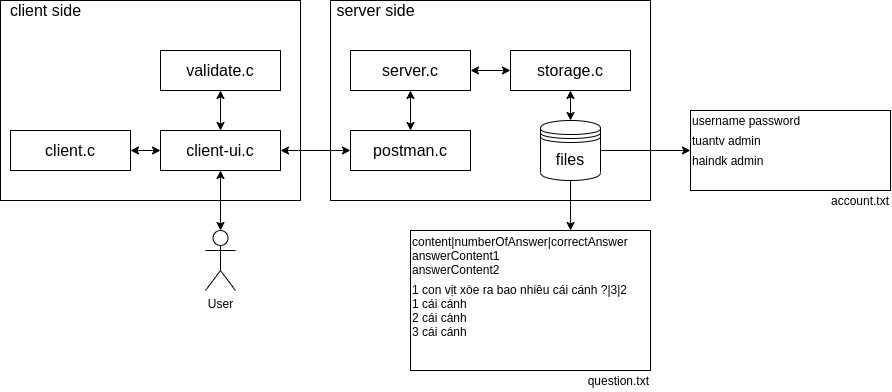

The diagram above was exported from draw.io. Its source (the exported page's mxGraphModel, read from the mxfile embedded in the PNG):
<mxGraphModel dx="1240" dy="659" grid="1" gridSize="10" guides="1" tooltips="1" connect="1" arrows="1" fold="1" page="1" pageScale="1" pageWidth="827" pageHeight="1169" math="0" shadow="0">
  <root>
    <mxCell id="0" />
    <mxCell id="1" parent="0" />
    <mxCell id="kIiGFN0tcO_a325fXSOW-1" value="" style="rounded=0;whiteSpace=wrap;html=1;align=left;" vertex="1" parent="1">
      <mxGeometry x="80" y="40" width="300" height="200" as="geometry" />
    </mxCell>
    <mxCell id="kIiGFN0tcO_a325fXSOW-2" value="" style="rounded=0;whiteSpace=wrap;html=1;" vertex="1" parent="1">
      <mxGeometry x="410" y="40" width="320" height="200" as="geometry" />
    </mxCell>
    <mxCell id="kIiGFN0tcO_a325fXSOW-41" style="edgeStyle=orthogonalEdgeStyle;rounded=0;orthogonalLoop=1;jettySize=auto;html=1;exitX=1;exitY=0.5;exitDx=0;exitDy=0;entryX=0;entryY=0.5;entryDx=0;entryDy=0;fontSize=12;startArrow=classic;startFill=1;endArrow=classic;endFill=1;" edge="1" parent="1" source="kIiGFN0tcO_a325fXSOW-3" target="kIiGFN0tcO_a325fXSOW-5">
      <mxGeometry relative="1" as="geometry" />
    </mxCell>
    <mxCell id="kIiGFN0tcO_a325fXSOW-3" value="&lt;font style=&quot;font-size: 16px&quot;&gt;client.c&lt;/font&gt;" style="rounded=0;whiteSpace=wrap;html=1;" vertex="1" parent="1">
      <mxGeometry x="90" y="170" width="120" height="40" as="geometry" />
    </mxCell>
    <mxCell id="kIiGFN0tcO_a325fXSOW-36" style="edgeStyle=orthogonalEdgeStyle;rounded=0;orthogonalLoop=1;jettySize=auto;html=1;exitX=0.5;exitY=0;exitDx=0;exitDy=0;exitPerimeter=0;entryX=0.5;entryY=1;entryDx=0;entryDy=0;fontSize=12;startArrow=classic;startFill=1;endArrow=classic;endFill=1;" edge="1" parent="1" source="kIiGFN0tcO_a325fXSOW-4" target="kIiGFN0tcO_a325fXSOW-5">
      <mxGeometry relative="1" as="geometry" />
    </mxCell>
    <mxCell id="kIiGFN0tcO_a325fXSOW-4" value="User" style="shape=umlActor;verticalLabelPosition=bottom;verticalAlign=top;html=1;outlineConnect=0;" vertex="1" parent="1">
      <mxGeometry x="285" y="270" width="30" height="60" as="geometry" />
    </mxCell>
    <mxCell id="kIiGFN0tcO_a325fXSOW-37" style="edgeStyle=orthogonalEdgeStyle;rounded=0;orthogonalLoop=1;jettySize=auto;html=1;exitX=1;exitY=0.5;exitDx=0;exitDy=0;entryX=0;entryY=0.5;entryDx=0;entryDy=0;fontSize=12;startArrow=classic;startFill=1;endArrow=classic;endFill=1;" edge="1" parent="1" source="kIiGFN0tcO_a325fXSOW-5" target="kIiGFN0tcO_a325fXSOW-8">
      <mxGeometry relative="1" as="geometry" />
    </mxCell>
    <mxCell id="kIiGFN0tcO_a325fXSOW-40" style="edgeStyle=orthogonalEdgeStyle;rounded=0;orthogonalLoop=1;jettySize=auto;html=1;exitX=0.5;exitY=0;exitDx=0;exitDy=0;entryX=0.5;entryY=1;entryDx=0;entryDy=0;fontSize=12;startArrow=classic;startFill=1;endArrow=classic;endFill=1;" edge="1" parent="1" source="kIiGFN0tcO_a325fXSOW-5" target="kIiGFN0tcO_a325fXSOW-6">
      <mxGeometry relative="1" as="geometry" />
    </mxCell>
    <mxCell id="kIiGFN0tcO_a325fXSOW-5" value="&lt;span style=&quot;font-size: 16px&quot;&gt;client-ui.c&lt;/span&gt;" style="rounded=0;whiteSpace=wrap;html=1;" vertex="1" parent="1">
      <mxGeometry x="240" y="170" width="120" height="40" as="geometry" />
    </mxCell>
    <mxCell id="kIiGFN0tcO_a325fXSOW-6" value="&lt;span style=&quot;font-size: 16px&quot;&gt;validate.c&lt;/span&gt;" style="rounded=0;whiteSpace=wrap;html=1;" vertex="1" parent="1">
      <mxGeometry x="240" y="90" width="120" height="40" as="geometry" />
    </mxCell>
    <mxCell id="kIiGFN0tcO_a325fXSOW-43" style="edgeStyle=orthogonalEdgeStyle;rounded=0;orthogonalLoop=1;jettySize=auto;html=1;exitX=1;exitY=0.5;exitDx=0;exitDy=0;entryX=0;entryY=0.5;entryDx=0;entryDy=0;fontSize=12;startArrow=classic;startFill=1;endArrow=classic;endFill=1;" edge="1" parent="1" source="kIiGFN0tcO_a325fXSOW-7" target="kIiGFN0tcO_a325fXSOW-9">
      <mxGeometry relative="1" as="geometry" />
    </mxCell>
    <mxCell id="kIiGFN0tcO_a325fXSOW-7" value="&lt;font style=&quot;font-size: 16px&quot;&gt;server.c&lt;/font&gt;" style="rounded=0;whiteSpace=wrap;html=1;" vertex="1" parent="1">
      <mxGeometry x="430" y="90" width="120" height="40" as="geometry" />
    </mxCell>
    <mxCell id="kIiGFN0tcO_a325fXSOW-42" style="edgeStyle=orthogonalEdgeStyle;rounded=0;orthogonalLoop=1;jettySize=auto;html=1;exitX=0.5;exitY=0;exitDx=0;exitDy=0;entryX=0.5;entryY=1;entryDx=0;entryDy=0;fontSize=12;startArrow=classic;startFill=1;endArrow=classic;endFill=1;" edge="1" parent="1" source="kIiGFN0tcO_a325fXSOW-8" target="kIiGFN0tcO_a325fXSOW-7">
      <mxGeometry relative="1" as="geometry" />
    </mxCell>
    <mxCell id="kIiGFN0tcO_a325fXSOW-8" value="&lt;font style=&quot;font-size: 16px&quot;&gt;postman.c&lt;/font&gt;" style="rounded=0;whiteSpace=wrap;html=1;" vertex="1" parent="1">
      <mxGeometry x="430" y="170" width="120" height="40" as="geometry" />
    </mxCell>
    <mxCell id="kIiGFN0tcO_a325fXSOW-50" style="edgeStyle=orthogonalEdgeStyle;rounded=0;orthogonalLoop=1;jettySize=auto;html=1;exitX=0.5;exitY=1;exitDx=0;exitDy=0;entryX=0.5;entryY=0;entryDx=0;entryDy=0;fontSize=12;startArrow=classic;startFill=1;endArrow=classic;endFill=1;" edge="1" parent="1" source="kIiGFN0tcO_a325fXSOW-9" target="kIiGFN0tcO_a325fXSOW-11">
      <mxGeometry relative="1" as="geometry" />
    </mxCell>
    <mxCell id="kIiGFN0tcO_a325fXSOW-9" value="&lt;font style=&quot;font-size: 16px&quot;&gt;storage.c&lt;/font&gt;" style="rounded=0;whiteSpace=wrap;html=1;" vertex="1" parent="1">
      <mxGeometry x="590" y="90" width="120" height="40" as="geometry" />
    </mxCell>
    <mxCell id="kIiGFN0tcO_a325fXSOW-47" style="rounded=0;orthogonalLoop=1;jettySize=auto;html=1;exitX=1;exitY=0.5;exitDx=0;exitDy=0;fontSize=12;startArrow=none;startFill=0;endArrow=classic;endFill=1;" edge="1" parent="1" source="kIiGFN0tcO_a325fXSOW-11" target="kIiGFN0tcO_a325fXSOW-25">
      <mxGeometry relative="1" as="geometry" />
    </mxCell>
    <mxCell id="kIiGFN0tcO_a325fXSOW-49" style="edgeStyle=orthogonalEdgeStyle;rounded=0;orthogonalLoop=1;jettySize=auto;html=1;exitX=0.5;exitY=1;exitDx=0;exitDy=0;entryX=0.696;entryY=0;entryDx=0;entryDy=0;entryPerimeter=0;fontSize=12;startArrow=none;startFill=0;endArrow=classic;endFill=1;" edge="1" parent="1" source="kIiGFN0tcO_a325fXSOW-11" target="kIiGFN0tcO_a325fXSOW-32">
      <mxGeometry relative="1" as="geometry" />
    </mxCell>
    <mxCell id="kIiGFN0tcO_a325fXSOW-11" value="files" style="shape=datastore;whiteSpace=wrap;html=1;fontSize=16;" vertex="1" parent="1">
      <mxGeometry x="620" y="160" width="60" height="60" as="geometry" />
    </mxCell>
    <mxCell id="kIiGFN0tcO_a325fXSOW-12" value="client side" style="text;html=1;align=center;verticalAlign=middle;resizable=0;points=[];autosize=1;strokeColor=none;fillColor=none;fontSize=16;" vertex="1" parent="1">
      <mxGeometry x="80" y="40" width="90" height="20" as="geometry" />
    </mxCell>
    <mxCell id="kIiGFN0tcO_a325fXSOW-13" value="server side" style="text;html=1;align=center;verticalAlign=middle;resizable=0;points=[];autosize=1;strokeColor=none;fillColor=none;fontSize=16;" vertex="1" parent="1">
      <mxGeometry x="410" y="40" width="90" height="20" as="geometry" />
    </mxCell>
    <mxCell id="kIiGFN0tcO_a325fXSOW-24" value="account.txt" style="text;html=1;align=right;verticalAlign=middle;resizable=0;points=[];autosize=1;strokeColor=none;fillColor=none;fontSize=12;" vertex="1" parent="1">
      <mxGeometry x="900" y="230" width="70" height="20" as="geometry" />
    </mxCell>
    <mxCell id="kIiGFN0tcO_a325fXSOW-25" value="" style="rounded=0;whiteSpace=wrap;html=1;fontSize=12;" vertex="1" parent="1">
      <mxGeometry x="770" y="150" width="200" height="80" as="geometry" />
    </mxCell>
    <mxCell id="kIiGFN0tcO_a325fXSOW-26" value="username password" style="text;html=1;align=left;verticalAlign=middle;resizable=0;points=[];autosize=1;strokeColor=none;fillColor=none;fontSize=12;" vertex="1" parent="1">
      <mxGeometry x="770" y="150" width="120" height="20" as="geometry" />
    </mxCell>
    <mxCell id="kIiGFN0tcO_a325fXSOW-27" value="tuantv admin" style="text;html=1;align=left;verticalAlign=middle;resizable=0;points=[];autosize=1;strokeColor=none;fillColor=none;fontSize=12;" vertex="1" parent="1">
      <mxGeometry x="770" y="170" width="80" height="20" as="geometry" />
    </mxCell>
    <mxCell id="kIiGFN0tcO_a325fXSOW-28" value="haindk admin" style="text;html=1;align=left;verticalAlign=middle;resizable=0;points=[];autosize=1;strokeColor=none;fillColor=none;fontSize=12;" vertex="1" parent="1">
      <mxGeometry x="770" y="190" width="90" height="20" as="geometry" />
    </mxCell>
    <mxCell id="kIiGFN0tcO_a325fXSOW-30" value="" style="rounded=0;whiteSpace=wrap;html=1;fontSize=12;" vertex="1" parent="1">
      <mxGeometry x="490" y="270" width="240" height="140" as="geometry" />
    </mxCell>
    <mxCell id="kIiGFN0tcO_a325fXSOW-31" value="question.txt" style="text;html=1;align=right;verticalAlign=middle;resizable=0;points=[];autosize=1;strokeColor=none;fillColor=none;fontSize=12;" vertex="1" parent="1">
      <mxGeometry x="650" y="410" width="80" height="20" as="geometry" />
    </mxCell>
    <mxCell id="kIiGFN0tcO_a325fXSOW-32" value="content|numberOfAnswer|correctAnswer&lt;br&gt;answerContent1&lt;br&gt;answerContent2" style="text;html=1;align=left;verticalAlign=middle;resizable=0;points=[];autosize=1;strokeColor=none;fillColor=none;fontSize=12;" vertex="1" parent="1">
      <mxGeometry x="490" y="270" width="230" height="50" as="geometry" />
    </mxCell>
    <mxCell id="kIiGFN0tcO_a325fXSOW-33" value="1 con vịt xòe ra bao nhiêu cái cánh ?|3|2&lt;br&gt;1 cái cánh&lt;br&gt;2 cái cánh&lt;br&gt;3 cái cánh" style="text;html=1;align=left;verticalAlign=middle;resizable=0;points=[];autosize=1;strokeColor=none;fillColor=none;fontSize=12;" vertex="1" parent="1">
      <mxGeometry x="490" y="320" width="230" height="60" as="geometry" />
    </mxCell>
  </root>
</mxGraphModel>